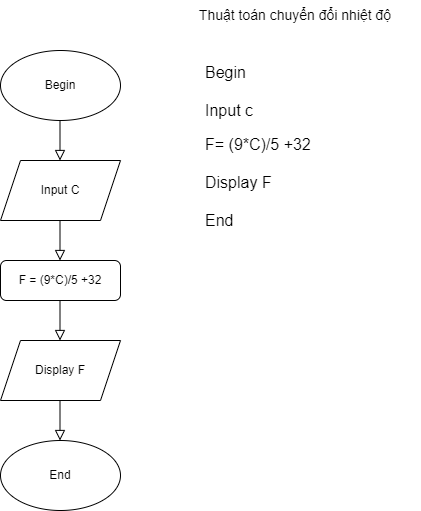

The diagram above was exported from draw.io. Its source (the exported page's mxGraphModel, read from the mxfile embedded in the PNG):
<mxGraphModel dx="462" dy="761" grid="1" gridSize="10" guides="1" tooltips="1" connect="1" arrows="1" fold="1" page="1" pageScale="1" pageWidth="827" pageHeight="1169" math="0" shadow="0">
  <root>
    <mxCell id="WIyWlLk6GJQsqaUBKTNV-0" />
    <mxCell id="WIyWlLk6GJQsqaUBKTNV-1" parent="WIyWlLk6GJQsqaUBKTNV-0" />
    <mxCell id="WIyWlLk6GJQsqaUBKTNV-2" value="" style="rounded=0;html=1;jettySize=auto;orthogonalLoop=1;fontSize=11;endArrow=block;endFill=0;endSize=8;strokeWidth=1;shadow=0;labelBackgroundColor=none;edgeStyle=orthogonalEdgeStyle;" parent="WIyWlLk6GJQsqaUBKTNV-1" edge="1">
      <mxGeometry relative="1" as="geometry">
        <mxPoint x="219.5" y="120" as="sourcePoint" />
        <mxPoint x="219.5" y="160" as="targetPoint" />
      </mxGeometry>
    </mxCell>
    <mxCell id="WIyWlLk6GJQsqaUBKTNV-12" value="F = (9*C)/5 +32" style="rounded=1;whiteSpace=wrap;html=1;fontSize=12;glass=0;strokeWidth=1;shadow=0;" parent="WIyWlLk6GJQsqaUBKTNV-1" vertex="1">
      <mxGeometry x="160" y="260" width="120" height="40" as="geometry" />
    </mxCell>
    <mxCell id="XI0YVe9831Zx_MYcdAUe-0" value="Input C" style="shape=parallelogram;perimeter=parallelogramPerimeter;whiteSpace=wrap;html=1;fixedSize=1;" vertex="1" parent="WIyWlLk6GJQsqaUBKTNV-1">
      <mxGeometry x="160" y="160" width="120" height="60" as="geometry" />
    </mxCell>
    <mxCell id="XI0YVe9831Zx_MYcdAUe-2" value="Display F" style="shape=parallelogram;perimeter=parallelogramPerimeter;whiteSpace=wrap;html=1;fixedSize=1;" vertex="1" parent="WIyWlLk6GJQsqaUBKTNV-1">
      <mxGeometry x="160" y="340" width="120" height="60" as="geometry" />
    </mxCell>
    <mxCell id="XI0YVe9831Zx_MYcdAUe-3" value="Begin" style="ellipse;whiteSpace=wrap;html=1;" vertex="1" parent="WIyWlLk6GJQsqaUBKTNV-1">
      <mxGeometry x="160" y="50" width="120" height="70" as="geometry" />
    </mxCell>
    <mxCell id="XI0YVe9831Zx_MYcdAUe-4" value="End" style="ellipse;whiteSpace=wrap;html=1;" vertex="1" parent="WIyWlLk6GJQsqaUBKTNV-1">
      <mxGeometry x="160" y="440" width="120" height="70" as="geometry" />
    </mxCell>
    <mxCell id="XI0YVe9831Zx_MYcdAUe-5" value="" style="rounded=0;html=1;jettySize=auto;orthogonalLoop=1;fontSize=11;endArrow=block;endFill=0;endSize=8;strokeWidth=1;shadow=0;labelBackgroundColor=none;edgeStyle=orthogonalEdgeStyle;" edge="1" parent="WIyWlLk6GJQsqaUBKTNV-1">
      <mxGeometry relative="1" as="geometry">
        <mxPoint x="219.5" y="400" as="sourcePoint" />
        <mxPoint x="219.5" y="440" as="targetPoint" />
      </mxGeometry>
    </mxCell>
    <mxCell id="XI0YVe9831Zx_MYcdAUe-6" value="" style="rounded=0;html=1;jettySize=auto;orthogonalLoop=1;fontSize=11;endArrow=block;endFill=0;endSize=8;strokeWidth=1;shadow=0;labelBackgroundColor=none;edgeStyle=orthogonalEdgeStyle;" edge="1" parent="WIyWlLk6GJQsqaUBKTNV-1">
      <mxGeometry relative="1" as="geometry">
        <mxPoint x="219.5" y="220" as="sourcePoint" />
        <mxPoint x="219.5" y="260" as="targetPoint" />
      </mxGeometry>
    </mxCell>
    <mxCell id="XI0YVe9831Zx_MYcdAUe-7" value="" style="rounded=0;html=1;jettySize=auto;orthogonalLoop=1;fontSize=11;endArrow=block;endFill=0;endSize=8;strokeWidth=1;shadow=0;labelBackgroundColor=none;edgeStyle=orthogonalEdgeStyle;" edge="1" parent="WIyWlLk6GJQsqaUBKTNV-1">
      <mxGeometry relative="1" as="geometry">
        <mxPoint x="219.5" y="300" as="sourcePoint" />
        <mxPoint x="219.5" y="340" as="targetPoint" />
      </mxGeometry>
    </mxCell>
    <mxCell id="XI0YVe9831Zx_MYcdAUe-8" value="&lt;h1&gt;&lt;font size=&quot;3&quot;&gt;&lt;span style=&quot;font-weight: 400&quot;&gt;Begin&lt;/span&gt;&lt;/font&gt;&lt;/h1&gt;&lt;div&gt;&lt;font size=&quot;3&quot;&gt;&lt;span style=&quot;font-weight: 400&quot;&gt;Input c&lt;/span&gt;&lt;/font&gt;&lt;/div&gt;&lt;div&gt;&lt;br&gt;&lt;/div&gt;&lt;div&gt;&lt;font size=&quot;3&quot;&gt;F= (9*C)/5 +32&lt;/font&gt;&lt;/div&gt;&lt;div&gt;&lt;font size=&quot;3&quot;&gt;&lt;br&gt;&lt;/font&gt;&lt;/div&gt;&lt;div&gt;&lt;font size=&quot;3&quot;&gt;Display F&lt;/font&gt;&lt;/div&gt;&lt;div&gt;&lt;font size=&quot;3&quot;&gt;&lt;br&gt;&lt;/font&gt;&lt;/div&gt;&lt;div&gt;&lt;font size=&quot;3&quot;&gt;End&lt;/font&gt;&lt;/div&gt;" style="text;html=1;strokeColor=none;fillColor=none;spacing=5;spacingTop=-20;whiteSpace=wrap;overflow=hidden;rounded=0;" vertex="1" parent="WIyWlLk6GJQsqaUBKTNV-1">
      <mxGeometry x="360" y="50" width="190" height="190" as="geometry" />
    </mxCell>
    <mxCell id="XI0YVe9831Zx_MYcdAUe-9" value="Thuật toán chuyển đổi nhiệt độ" style="text;html=1;strokeColor=none;fillColor=none;align=center;verticalAlign=middle;whiteSpace=wrap;rounded=0;fontSize=14;" vertex="1" parent="WIyWlLk6GJQsqaUBKTNV-1">
      <mxGeometry x="330" width="250" height="30" as="geometry" />
    </mxCell>
  </root>
</mxGraphModel>